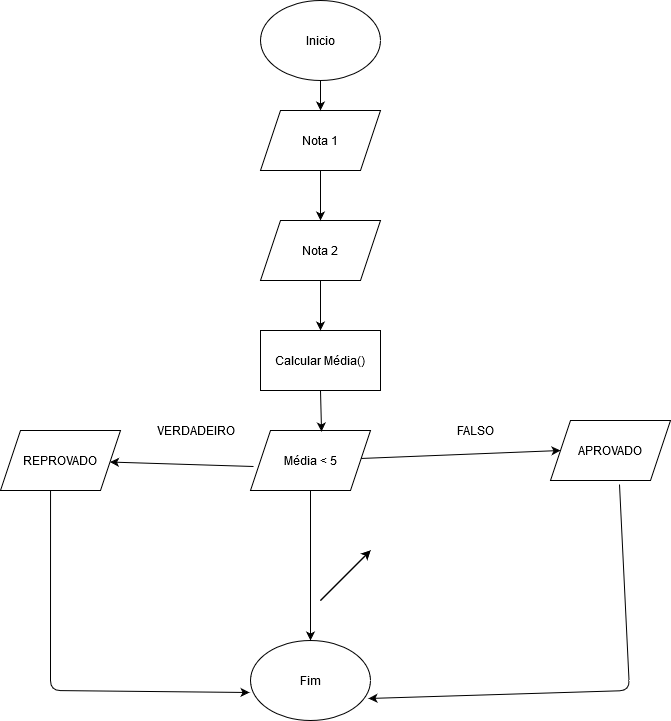

The diagram above was exported from draw.io. Its source (the exported page's mxGraphModel, read from the mxfile embedded in the PNG):
<mxGraphModel dx="868" dy="479" grid="1" gridSize="10" guides="1" tooltips="1" connect="1" arrows="1" fold="1" page="1" pageScale="1" pageWidth="827" pageHeight="1169" math="0" shadow="0">
  <root>
    <mxCell id="0" />
    <mxCell id="1" parent="0" />
    <mxCell id="lTKs7BzalXiG67rQQODv-1" value="Inicio" style="ellipse;whiteSpace=wrap;html=1;" parent="1" vertex="1">
      <mxGeometry x="330" y="30" width="120" height="80" as="geometry" />
    </mxCell>
    <mxCell id="lTKs7BzalXiG67rQQODv-2" value="Nota 1" style="shape=parallelogram;perimeter=parallelogramPerimeter;whiteSpace=wrap;html=1;fixedSize=1;" parent="1" vertex="1">
      <mxGeometry x="330" y="140" width="120" height="60" as="geometry" />
    </mxCell>
    <mxCell id="lTKs7BzalXiG67rQQODv-3" value="Nota 2" style="shape=parallelogram;perimeter=parallelogramPerimeter;whiteSpace=wrap;html=1;fixedSize=1;" parent="1" vertex="1">
      <mxGeometry x="330" y="250" width="120" height="60" as="geometry" />
    </mxCell>
    <mxCell id="lTKs7BzalXiG67rQQODv-4" value="" style="endArrow=classic;html=1;entryX=0.5;entryY=0;entryDx=0;entryDy=0;exitX=0.5;exitY=1;exitDx=0;exitDy=0;" parent="1" source="lTKs7BzalXiG67rQQODv-1" target="lTKs7BzalXiG67rQQODv-2" edge="1">
      <mxGeometry width="50" height="50" relative="1" as="geometry">
        <mxPoint x="350" y="120" as="sourcePoint" />
        <mxPoint x="420" y="100" as="targetPoint" />
      </mxGeometry>
    </mxCell>
    <mxCell id="lTKs7BzalXiG67rQQODv-5" value="" style="endArrow=classic;html=1;exitX=0.5;exitY=1;exitDx=0;exitDy=0;entryX=0.5;entryY=0;entryDx=0;entryDy=0;" parent="1" source="lTKs7BzalXiG67rQQODv-2" target="lTKs7BzalXiG67rQQODv-3" edge="1">
      <mxGeometry width="50" height="50" relative="1" as="geometry">
        <mxPoint x="360" y="250" as="sourcePoint" />
        <mxPoint x="410" y="200" as="targetPoint" />
      </mxGeometry>
    </mxCell>
    <mxCell id="lTKs7BzalXiG67rQQODv-6" value="Calcular Média()" style="rounded=0;whiteSpace=wrap;html=1;" parent="1" vertex="1">
      <mxGeometry x="330" y="360" width="120" height="60" as="geometry" />
    </mxCell>
    <mxCell id="lTKs7BzalXiG67rQQODv-7" value="" style="endArrow=classic;html=1;entryX=0.5;entryY=0;entryDx=0;entryDy=0;exitX=0.5;exitY=1;exitDx=0;exitDy=0;" parent="1" source="lTKs7BzalXiG67rQQODv-3" target="lTKs7BzalXiG67rQQODv-6" edge="1">
      <mxGeometry width="50" height="50" relative="1" as="geometry">
        <mxPoint x="370" y="320" as="sourcePoint" />
        <mxPoint x="410" y="320" as="targetPoint" />
      </mxGeometry>
    </mxCell>
    <mxCell id="lTKs7BzalXiG67rQQODv-8" value="Média &amp;lt; 5" style="shape=parallelogram;perimeter=parallelogramPerimeter;whiteSpace=wrap;html=1;fixedSize=1;" parent="1" vertex="1">
      <mxGeometry x="320" y="460" width="120" height="60" as="geometry" />
    </mxCell>
    <mxCell id="lTKs7BzalXiG67rQQODv-10" value="" style="endArrow=classic;html=1;exitX=0.5;exitY=1;exitDx=0;exitDy=0;entryX=0.592;entryY=0.017;entryDx=0;entryDy=0;entryPerimeter=0;" parent="1" source="lTKs7BzalXiG67rQQODv-6" target="lTKs7BzalXiG67rQQODv-8" edge="1">
      <mxGeometry width="50" height="50" relative="1" as="geometry">
        <mxPoint x="400" y="430" as="sourcePoint" />
        <mxPoint x="392" y="466" as="targetPoint" />
      </mxGeometry>
    </mxCell>
    <mxCell id="lTKs7BzalXiG67rQQODv-11" value="Fim" style="ellipse;whiteSpace=wrap;html=1;" parent="1" vertex="1">
      <mxGeometry x="320" y="670" width="120" height="80" as="geometry" />
    </mxCell>
    <mxCell id="lTKs7BzalXiG67rQQODv-12" value="" style="endArrow=classic;html=1;entryX=0.5;entryY=0;entryDx=0;entryDy=0;exitX=0.5;exitY=1;exitDx=0;exitDy=0;" parent="1" source="lTKs7BzalXiG67rQQODv-8" target="lTKs7BzalXiG67rQQODv-11" edge="1">
      <mxGeometry width="50" height="50" relative="1" as="geometry">
        <mxPoint x="350" y="540" as="sourcePoint" />
        <mxPoint x="420" y="530" as="targetPoint" />
      </mxGeometry>
    </mxCell>
    <mxCell id="xwyoFcZrjV34t8Wn-ciu-1" value="REPROVADO" style="shape=parallelogram;perimeter=parallelogramPerimeter;whiteSpace=wrap;html=1;fixedSize=1;" vertex="1" parent="1">
      <mxGeometry x="70" y="460" width="120" height="60" as="geometry" />
    </mxCell>
    <mxCell id="xwyoFcZrjV34t8Wn-ciu-2" value="APROVADO" style="shape=parallelogram;perimeter=parallelogramPerimeter;whiteSpace=wrap;html=1;fixedSize=1;" vertex="1" parent="1">
      <mxGeometry x="620" y="450" width="120" height="60" as="geometry" />
    </mxCell>
    <mxCell id="xwyoFcZrjV34t8Wn-ciu-5" style="edgeStyle=orthogonalEdgeStyle;rounded=0;orthogonalLoop=1;jettySize=auto;html=1;exitX=1;exitY=0.5;exitDx=0;exitDy=0;entryX=1;entryY=0.5;entryDx=0;entryDy=0;" edge="1" parent="1" source="lTKs7BzalXiG67rQQODv-8" target="lTKs7BzalXiG67rQQODv-8">
      <mxGeometry relative="1" as="geometry" />
    </mxCell>
    <mxCell id="xwyoFcZrjV34t8Wn-ciu-6" value="VERDADEIRO" style="text;html=1;align=center;verticalAlign=middle;resizable=0;points=[];autosize=1;" vertex="1" parent="1">
      <mxGeometry x="220" y="450" width="90" height="20" as="geometry" />
    </mxCell>
    <mxCell id="xwyoFcZrjV34t8Wn-ciu-7" value="FALSO" style="text;html=1;align=center;verticalAlign=middle;resizable=0;points=[];autosize=1;" vertex="1" parent="1">
      <mxGeometry x="520" y="450" width="50" height="20" as="geometry" />
    </mxCell>
    <mxCell id="xwyoFcZrjV34t8Wn-ciu-8" value="" style="endArrow=classic;html=1;exitX=0.575;exitY=1.067;exitDx=0;exitDy=0;exitPerimeter=0;entryX=0.983;entryY=0.725;entryDx=0;entryDy=0;entryPerimeter=0;" edge="1" parent="1" source="xwyoFcZrjV34t8Wn-ciu-2" target="lTKs7BzalXiG67rQQODv-11">
      <mxGeometry width="50" height="50" relative="1" as="geometry">
        <mxPoint x="390" y="630" as="sourcePoint" />
        <mxPoint x="440" y="580" as="targetPoint" />
        <Array as="points">
          <mxPoint x="699" y="720" />
        </Array>
      </mxGeometry>
    </mxCell>
    <mxCell id="xwyoFcZrjV34t8Wn-ciu-9" value="" style="endArrow=classic;html=1;exitX=0.417;exitY=1;exitDx=0;exitDy=0;exitPerimeter=0;entryX=-0.008;entryY=0.65;entryDx=0;entryDy=0;entryPerimeter=0;" edge="1" parent="1" source="xwyoFcZrjV34t8Wn-ciu-1" target="lTKs7BzalXiG67rQQODv-11">
      <mxGeometry width="50" height="50" relative="1" as="geometry">
        <mxPoint x="100" y="660" as="sourcePoint" />
        <mxPoint x="150" y="610" as="targetPoint" />
        <Array as="points">
          <mxPoint x="120" y="720" />
        </Array>
      </mxGeometry>
    </mxCell>
    <mxCell id="xwyoFcZrjV34t8Wn-ciu-10" value="" style="endArrow=classic;html=1;" edge="1" parent="1">
      <mxGeometry width="50" height="50" relative="1" as="geometry">
        <mxPoint x="390" y="630" as="sourcePoint" />
        <mxPoint x="440" y="580" as="targetPoint" />
      </mxGeometry>
    </mxCell>
    <mxCell id="xwyoFcZrjV34t8Wn-ciu-11" value="" style="endArrow=classic;html=1;" edge="1" parent="1">
      <mxGeometry width="50" height="50" relative="1" as="geometry">
        <mxPoint x="390" y="630" as="sourcePoint" />
        <mxPoint x="440" y="580" as="targetPoint" />
      </mxGeometry>
    </mxCell>
    <mxCell id="xwyoFcZrjV34t8Wn-ciu-12" value="" style="endArrow=classic;html=1;entryX=0;entryY=0.5;entryDx=0;entryDy=0;" edge="1" parent="1" source="lTKs7BzalXiG67rQQODv-8" target="xwyoFcZrjV34t8Wn-ciu-2">
      <mxGeometry width="50" height="50" relative="1" as="geometry">
        <mxPoint x="490" y="540" as="sourcePoint" />
        <mxPoint x="540" y="490" as="targetPoint" />
      </mxGeometry>
    </mxCell>
    <mxCell id="xwyoFcZrjV34t8Wn-ciu-13" value="" style="endArrow=classic;html=1;exitX=0.025;exitY=0.6;exitDx=0;exitDy=0;exitPerimeter=0;" edge="1" parent="1" source="lTKs7BzalXiG67rQQODv-8" target="xwyoFcZrjV34t8Wn-ciu-1">
      <mxGeometry width="50" height="50" relative="1" as="geometry">
        <mxPoint x="230" y="570" as="sourcePoint" />
        <mxPoint x="280" y="520" as="targetPoint" />
      </mxGeometry>
    </mxCell>
  </root>
</mxGraphModel>